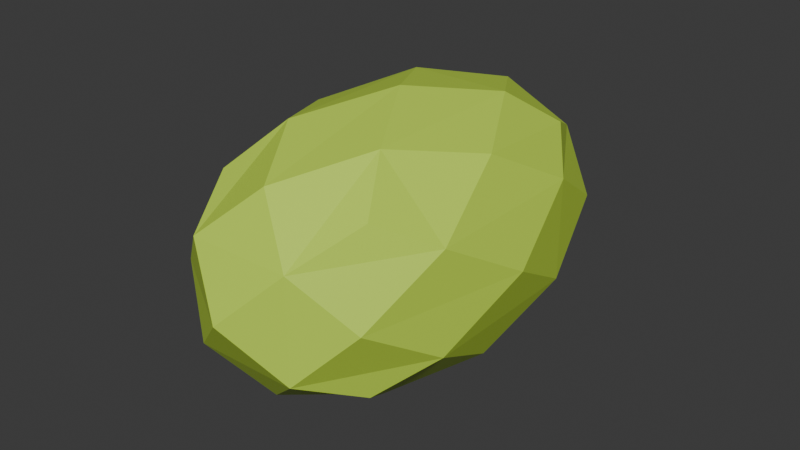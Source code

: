 # Source: KiwiFruit.blend  (saved by Blender 4.0.36; exported with 4.5.12 LTS)
import bpy
from mathutils import Matrix  # noqa: F401  (used for matrix-valued properties, if any)

bpy.ops.wm.read_factory_settings(use_empty=True)
scene = bpy.context.scene
scene.name = 'Scene'

# ---- collections
col_collection = bpy.data.collections.new('Collection'); scene.collection.children.link(col_collection)

# ---- materials (node trees are filled in below, after node groups)
mat_material_001 = bpy.data.materials.new('Material.001')
mat_material_001.use_transparent_shadow = False

# ---- material node trees
mat_material_001.use_nodes = True; mat_material_001.node_tree.nodes.clear()
_N = mat_material_001.node_tree.nodes; _L = mat_material_001.node_tree.links
n0 = _N.new('ShaderNodeBsdfPrincipled'); n0.name = 'Principled BSDF'; n0.location = (10, 300)
n0.inputs[0].default_value = (0.5537, 0.8002, 0.07018, 1.0)
n0.inputs[3].default_value = 1.45
n1 = _N.new('ShaderNodeOutputMaterial'); n1.name = 'Material Output'; n1.location = (300, 300)
_L.new(n0.outputs[0], n1.inputs[0])
n1.is_active_output = True

# ---- world
world_world = bpy.data.worlds.new('World'); scene.world = world_world
world_world.use_nodes = True; world_world.node_tree.nodes.clear()
_N = world_world.node_tree.nodes; _L = world_world.node_tree.links
n0 = _N.new('ShaderNodeOutputWorld'); n0.name = 'World Output'; n0.location = (300, 300)
n1 = _N.new('ShaderNodeBackground'); n1.name = 'Background'; n1.location = (10, 300)
n1.inputs[0].default_value = (0.05088, 0.05088, 0.05088, 1.0)
_L.new(n1.outputs[0], n0.inputs[0])
n0.is_active_output = True
world_world.color = (0.05088, 0.05088, 0.05088)
world_world.use_sun_shadow = False
world_world.sun_shadow_jitter_overblur = 0.0

# ---- meshes
me_cube_001 = bpy.data.meshes.new('Cube.001')
me_cube_001.from_pydata([(-0.02574, -0.04311, 0.01097), (-0.02574, -0.04311, 0.06245), (-0.02574, 0.04311, 0.01097), (-0.02574, 0.04311, 0.06245), (0.02574, -0.04311, 0.01097), (0.02574, -0.04311, 0.06245), (0.02574, 0.04311, 0.01097), (0.02574, 0.04311, 0.06245), (-0.03138, 5.821e-11, 0.005327), (-0.03138, -0.05256, 0.03671), (-0.03138, 5.239e-10, 0.06809), (-0.03138, 0.05256, 0.03671), (-1.746e-10, 0.05256, 0.005327), (5.239e-10, 0.05256, 0.06809), (0.03138, 0.05256, 0.03671), (0.03138, 4.657e-10, 0.005327), (0.03138, -5.239e-10, 0.06809), (0.03138, -0.05256, 0.03671), (1.746e-10, -0.05256, 0.005327), (-5.821e-11, -0.05256, 0.06809), (-0.03753, -0.02726, 0.02043), (-0.03753, -0.02726, 0.05299), (-0.04322, 5.821e-11, 0.03671), (-0.03753, 0.02726, 0.02043), (-0.03753, 0.02726, 0.05299), (-0.01628, 0.06285, 0.02043), (-0.01628, 0.06285, 0.05299), (-8.149e-10, 0.07238, 0.03671), (0.01628, 0.06285, 0.02043), (0.01628, 0.06285, 0.05299), (0.03753, 0.02726, 0.02043), (0.03753, 0.02726, 0.05299), (0.04322, -5.821e-11, 0.03671), (0.03753, -0.02726, 0.02043), (0.03753, -0.02726, 0.05299), (0.01628, -0.06285, 0.02043), (0.01628, -0.06285, 0.05299), (8.149e-10, -0.07238, 0.03671), (-0.01628, -0.06285, 0.02043), (-0.01628, -0.06285, 0.05299), (-0.01628, 0.02726, -0.0008212), (0.01628, 0.02726, -0.0008212), (5.821e-10, -5.821e-11, -0.006511), (-0.01628, -0.02726, -0.0008212), (0.01628, -0.02726, -0.0008212), (0.01628, 0.02726, 0.07424), (-0.01628, 0.02726, 0.07424), (-6.403e-10, 8.731e-10, 0.07993), (0.01628, -0.02726, 0.07424), (-0.01628, -0.02726, 0.07424)], [], [(21, 22, 20, 9), (20, 8, 43, 0), (21, 9, 39, 1), (24, 3, 26, 11), (24, 10, 46, 3), (34, 32, 31, 16), (23, 11, 25, 2), (8, 23, 2, 40), (21, 1, 49, 10), (26, 27, 25, 11), (38, 18, 35, 37), (14, 28, 27, 29), (25, 12, 40, 2), (29, 13, 45, 7), (39, 37, 36, 19), (28, 14, 30, 6), (28, 6, 41, 12), (31, 32, 30, 14), (43, 8, 40, 42), (17, 33, 32, 34), (30, 15, 41, 6), (23, 8, 20, 22), (34, 16, 48, 5), (33, 17, 35, 4), (33, 4, 44, 15), (36, 37, 35, 17), (44, 42, 41, 15), (9, 38, 37, 39), (35, 18, 44, 4), (39, 19, 49, 1), (24, 22, 21, 10), (41, 42, 40, 12), (49, 47, 46, 10), (29, 7, 31, 14), (18, 43, 42, 44), (34, 5, 36, 17), (48, 16, 45, 47), (38, 0, 43, 18), (46, 47, 45, 13), (16, 31, 7, 45), (19, 48, 47, 49), (26, 3, 46, 13), (36, 5, 48, 19), (33, 15, 30, 32), (29, 27, 26, 13), (20, 0, 38, 9), (11, 23, 22, 24), (28, 12, 25, 27)])
_uv = me_cube_001.uv_layers.new(name='UVMap')
_uv.uv.foreach_set('vector', [0.5625, 0.0625, 0.5, 0.125, 0.4375, 0.0625, 0.5, 0.0, 0.4375, 0.0625, 0.125, 0.625, 0.1875, 0.6875, 0.375, 0.0, 0.5625, 0.0625, 0.5, 1.0, 0.5625, 0.9375, 0.625, 0.0, 0.5625, 0.1875, 0.625, 0.25, 0.5625, 0.3125, 0.5, 0.25, 0.5625, 0.1875, 0.875, 0.625, 0.8125, 0.5625, 0.625, 0.25, 0.5625, 0.6875, 0.5, 0.625, 0.5625, 0.5625, 0.625, 0.625, 0.4375, 0.1875, 0.5, 0.25, 0.4375, 0.3125, 0.375, 0.25, 0.375, 0.125, 0.4375, 0.1875, 0.125, 0.5, 0.1875, 0.5625, 0.5625, 0.0625, 0.875, 0.75, 0.8125, 0.6875, 0.625, 0.125, 0.5625, 0.3125, 0.5, 0.375, 0.4375, 0.3125, 0.5, 0.25, 0.4375, 0.9375, 0.375, 0.875, 0.4375, 0.8125, 0.5, 0.875, 0.5, 0.5, 0.4375, 0.4375, 0.5, 0.375, 0.5625, 0.4375, 0.4375, 0.3125, 0.25, 0.5, 0.1875, 0.5625, 0.375, 0.25, 0.5625, 0.4375, 0.75, 0.5, 0.6875, 0.5625, 0.625, 0.5, 0.5625, 0.9375, 0.5, 0.875, 0.5625, 0.8125, 0.625, 0.875, 0.4375, 0.4375, 0.5, 0.5, 0.4375, 0.5625, 0.375, 0.5, 0.4375, 0.4375, 0.375, 0.5, 0.3125, 0.5625, 0.375, 0.375, 0.5625, 0.5625, 0.5, 0.625, 0.4375, 0.5625, 0.5, 0.5, 0.1875, 0.6875, 0.125, 0.625, 0.1875, 0.5625, 0.25, 0.625, 0.5, 0.75, 0.4375, 0.6875, 0.5, 0.625, 0.5625, 0.6875, 0.4375, 0.5625, 0.375, 0.625, 0.3125, 0.5625, 0.375, 0.5, 0.4375, 0.1875, 0.375, 0.125, 0.4375, 0.0625, 0.5, 0.125, 0.5625, 0.6875, 0.625, 0.625, 0.6875, 0.6875, 0.625, 0.75, 0.4375, 0.6875, 0.5, 0.75, 0.4375, 0.8125, 0.375, 0.75, 0.4375, 0.6875, 0.375, 0.75, 0.3125, 0.6875, 0.375, 0.625, 0.5625, 0.8125, 0.5, 0.875, 0.4375, 0.8125, 0.5, 0.75, 0.3125, 0.6875, 0.25, 0.625, 0.3125, 0.5625, 0.375, 0.625, 0.5, 1.0, 0.4375, 0.9375, 0.5, 0.875, 0.5625, 0.9375, 0.4375, 0.8125, 0.25, 0.75, 0.3125, 0.6875, 0.375, 0.75, 0.5625, 0.9375, 0.75, 0.75, 0.8125, 0.6875, 0.625, 1.0, 0.5625, 0.1875, 0.5, 0.125, 0.5625, 0.0625, 0.625, 0.125, 0.3125, 0.5625, 0.25, 0.625, 0.1875, 0.5625, 0.25, 0.5, 0.8125, 0.6875, 0.75, 0.625, 0.8125, 0.5625, 0.875, 0.625, 0.5625, 0.4375, 0.625, 0.5, 0.5625, 0.5625, 0.5, 0.5, 0.25, 0.75, 0.1875, 0.6875, 0.25, 0.625, 0.3125, 0.6875, 0.5625, 0.6875, 0.625, 0.75, 0.5625, 0.8125, 0.5, 0.75, 0.6875, 0.6875, 0.625, 0.625, 0.6875, 0.5625, 0.75, 0.625, 0.4375, 0.9375, 0.125, 0.75, 0.1875, 0.6875, 0.375, 0.875, 0.8125, 0.5625, 0.75, 0.625, 0.6875, 0.5625, 0.75, 0.5, 0.625, 0.625, 0.5625, 0.5625, 0.625, 0.5, 0.6875, 0.5625, 0.75, 0.75, 0.6875, 0.6875, 0.75, 0.625, 0.8125, 0.6875, 0.5625, 0.3125, 0.875, 0.5, 0.8125, 0.5625, 0.625, 0.375, 0.5625, 0.8125, 0.625, 0.75, 0.6875, 0.6875, 0.625, 0.875, 0.4375, 0.6875, 0.375, 0.625, 0.4375, 0.5625, 0.5, 0.625, 0.5625, 0.4375, 0.5, 0.375, 0.5625, 0.3125, 0.625, 0.375, 0.4375, 0.0625, 0.375, 1.0, 0.4375, 0.9375, 0.5, 0.0, 0.5, 0.25, 0.4375, 0.1875, 0.5, 0.125, 0.5625, 0.1875, 0.4375, 0.4375, 0.375, 0.375, 0.4375, 0.3125, 0.5, 0.375])
me_cube_001.materials.append(mat_material_001)
me_cube_001.update()

# ---- objects
ob_cube = bpy.data.objects.new('Cube', me_cube_001)

# ---- transforms, parenting, visibility, modifiers, constraints
ob_cube.location = (0.0, 0.0, 0.0)

# ---- collection membership
col_collection.objects.link(ob_cube)

# ---- scene / render settings (as saved in the file)
scene.frame_start = 1; scene.frame_end = 250; scene.frame_set(1)
scene.render.engine = 'BLENDER_EEVEE_NEXT'
scene.cycles.sampling_pattern = 'TABULATED_SOBOL'
bpy.context.view_layer.update()

# ---- added for rendering (the .blend has no active camera and no usable light): camera, sun
cam_auto = bpy.data.cameras.new('AutoCamera')
cam_auto.lens = 50.0
cam_auto.sensor_width = 36.0
cam_auto.clip_end = 1000.0
ob_auto_camera = bpy.data.objects.new('AutoCamera', cam_auto)
scene.collection.objects.link(ob_auto_camera)
ob_auto_camera.location = (0.185045, -0.222054, 0.184747)
ob_auto_camera.rotation_euler = (1.09748, -7.21219e-08, 0.694738)
scene.camera = ob_auto_camera
light_auto_sun = bpy.data.lights.new('AutoSun', 'SUN')
light_auto_sun.energy = 3.0
light_auto_sun.angle = 0.0523599
ob_auto_sun = bpy.data.objects.new('AutoSun', light_auto_sun)
scene.collection.objects.link(ob_auto_sun)
ob_auto_sun.rotation_euler = (0.872665, 0.174533, 0.523599)
bpy.context.view_layer.update()
